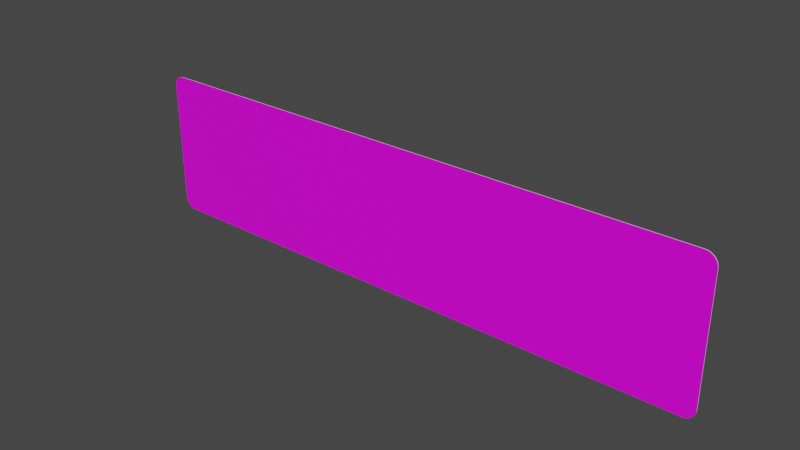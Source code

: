 # Source: rechteck_500_2000.blend  (saved by Blender 3.2.14; exported with 4.5.12 LTS)
import bpy
from mathutils import Matrix  # noqa: F401  (used for matrix-valued properties, if any)

bpy.ops.wm.read_factory_settings(use_empty=True)
scene = bpy.context.scene
scene.name = 'Scene'

# ---- collections
col_collection = bpy.data.collections.new('Collection'); scene.collection.children.link(col_collection)

# ---- images (referenced by path relative to the original .blend; pixels are not part of the script)
import os
ASSET_DIR = os.environ.get("B2B_ASSET_DIR", "")  # directory of the original .blend (textures are referenced by path, not embedded)
HERE = os.path.dirname(os.path.abspath(__file__))  # packed textures are extracted next to this script under _unpacked/

def load_image(name, relpath, width, height, colorspace="sRGB"):
    """Load a texture the original file referenced (path relative to the .blend, or extracted next to this script)."""
    p = next((c for c in (os.path.join(HERE, relpath), os.path.join(ASSET_DIR, relpath)) if relpath and os.path.exists(c)), "")
    if p:
        img = bpy.data.images.load(p, check_existing=True)
        img.name = name
    else:  # same state as the original file: an image datablock whose file is absent (Cycles renders it pink)
        img = bpy.data.images.new(name, width, height)
        img.source = "FILE"
        img.filepath = "//" + (relpath or name)
    img.colorspace_settings.name = colorspace
    return img
img_rohling_jpg = load_image('rohling.jpg', 'rohling.jpg', 1024, 1024, 'sRGB')

# ---- materials (node trees are filled in below, after node groups)
mat_material = bpy.data.materials.new('Material')
mat_material.alpha_threshold = 0.0
mat_material.use_transparent_shadow = False
mat_material.line_color = (0.0, 0.0, 0.0, 1.0)
mat_material_001 = bpy.data.materials.new('Material.001')
mat_material_001.use_transparent_shadow = False

# ---- material node trees
mat_material.use_nodes = True; mat_material.node_tree.nodes.clear()
_N = mat_material.node_tree.nodes; _L = mat_material.node_tree.links
n0 = _N.new('ShaderNodeOutputMaterial'); n0.name = 'Material Output'; n0.location = (300, 300)
n1 = _N.new('ShaderNodeBsdfPrincipled'); n1.name = 'Principled BSDF'; n1.location = (10, 300)
n1.distribution = 'GGX'
n1.subsurface_method = 'RANDOM_WALK_SKIN'
n1.inputs[2].default_value = 0.4
n1.inputs[3].default_value = 1.45
n1.inputs[27].default_value = (0.0, 0.0, 0.0, 1.0)
n1.inputs[28].default_value = 1.0
n2 = _N.new('ShaderNodeTexImage'); n2.name = 'Image Texture'; n2.location = (-280, 280)
n2.image = img_rohling_jpg
_L.new(n1.outputs[0], n0.inputs[0])
_L.new(n2.outputs[0], n1.inputs[0])
n0.is_active_output = True
mat_material_001.use_nodes = True; mat_material_001.node_tree.nodes.clear()
_N = mat_material_001.node_tree.nodes; _L = mat_material_001.node_tree.links
n0 = _N.new('ShaderNodeBsdfPrincipled'); n0.name = 'Principled BSDF'; n0.location = (10, 300)
n0.distribution = 'GGX'
n0.subsurface_method = 'RANDOM_WALK_SKIN'
n0.inputs[3].default_value = 1.45
n0.inputs[27].default_value = (0.0, 0.0, 0.0, 1.0)
n0.inputs[28].default_value = 1.0
n1 = _N.new('ShaderNodeOutputMaterial'); n1.name = 'Material Output'; n1.location = (300, 300)
_L.new(n0.outputs[0], n1.inputs[0])
n1.is_active_output = True

# ---- world
world_world = bpy.data.worlds.new('World'); scene.world = world_world
world_world.use_nodes = True; world_world.node_tree.nodes.clear()
_N = world_world.node_tree.nodes; _L = world_world.node_tree.links
n0 = _N.new('ShaderNodeOutputWorld'); n0.name = 'World Output'; n0.location = (300, 300)
n1 = _N.new('ShaderNodeBackground'); n1.name = 'Background'; n1.location = (10, 300)
n1.inputs[0].default_value = (0.05088, 0.05088, 0.05088, 1.0)
_L.new(n1.outputs[0], n0.inputs[0])
n0.is_active_output = True
world_world.color = (0.05088, 0.05088, 0.05088)
world_world.use_sun_shadow = False
world_world.sun_shadow_jitter_overblur = 0.0

# ---- meshes
me_plane = bpy.data.meshes.new('Plane')
me_plane.from_pydata([(0.002203, 0.0, -4.371e-08), (-0.9591, 0.0, -4.371e-08), (-1.0, 0.04087, -4.014e-08), (-0.9655, 0.0005031, -4.367e-08), (-0.9718, 0.002, -4.354e-08), (-0.9777, 0.004454, -4.332e-08), (-0.9832, 0.007805, -4.303e-08), (-0.988, 0.01197, -4.266e-08), (-0.9922, 0.01685, -4.224e-08), (-0.9955, 0.02231, -4.176e-08), (-0.998, 0.02824, -4.124e-08), (-0.9995, 0.03447, -4.07e-08), (1.0, 0.04087, -4.014e-08), (0.9591, 0.0, -4.371e-08), (0.9995, 0.03447, -4.07e-08), (0.998, 0.02824, -4.124e-08), (0.9955, 0.02231, -4.176e-08), (0.9922, 0.01685, -4.224e-08), (0.988, 0.01197, -4.266e-08), (0.9832, 0.007805, -4.303e-08), (0.9777, 0.004454, -4.332e-08), (0.9718, 0.002, -4.354e-08), (0.9655, 0.0005031, -4.367e-08), (-1.0, 0.4591, -3.573e-09), (-0.9591, 0.5, 0.0), (-0.9995, 0.4655, -3.014e-09), (-0.998, 0.4718, -2.469e-09), (-0.9955, 0.4777, -1.951e-09), (-0.9922, 0.4832, -1.473e-09), (-0.988, 0.488, -1.046e-09), (-0.9832, 0.4922, -6.823e-10), (-0.9777, 0.4955, -3.894e-10), (-0.9718, 0.498, -1.749e-10), (-0.9655, 0.4995, -4.399e-11), (0.9591, 0.5, 0.0), (1.0, 0.4591, -3.573e-09), (0.9655, 0.4995, -4.399e-11), (0.9718, 0.498, -1.749e-10), (0.9777, 0.4955, -3.894e-10), (0.9832, 0.4922, -6.823e-10), (0.988, 0.488, -1.046e-09), (0.9922, 0.4832, -1.473e-09), (0.9955, 0.4777, -1.951e-09), (0.998, 0.4718, -2.469e-09), (0.9995, 0.4655, -3.014e-09), (-0.9591, 0.5, 0.002), (-1.0, 0.4591, 0.002), (-0.9655, 0.4995, 0.002), (-0.9718, 0.498, 0.002), (-0.9777, 0.4955, 0.002), (-0.9832, 0.4922, 0.002), (-0.988, 0.488, 0.002), (-0.9922, 0.4832, 0.002), (-0.9955, 0.4777, 0.002), (-0.998, 0.4718, 0.002), (-0.9995, 0.4655, 0.002), (-1.0, 0.04087, 0.002), (-0.9591, -2.249e-08, 0.002), (-0.9995, 0.03447, 0.002), (-0.998, 0.02824, 0.002), (-0.9955, 0.02231, 0.002), (-0.9922, 0.01685, 0.002), (-0.988, 0.01197, 0.002), (-0.9832, 0.007805, 0.002), (-0.9777, 0.004454, 0.002), (-0.9718, 0.002, 0.002), (-0.9655, 0.0005031, 0.002), (0.9591, -2.249e-08, 0.002), (1.0, 0.04087, 0.002), (0.9655, 0.0005031, 0.002), (0.9718, 0.002, 0.002), (0.9777, 0.004454, 0.002), (0.9832, 0.007805, 0.002), (0.988, 0.01197, 0.002), (0.9922, 0.01685, 0.002), (0.9955, 0.02231, 0.002), (0.998, 0.02824, 0.002), (0.9995, 0.03447, 0.002), (1.0, 0.4591, 0.002), (0.9591, 0.5, 0.002), (0.9995, 0.4655, 0.002), (0.998, 0.4718, 0.002), (0.9955, 0.4777, 0.002), (0.9922, 0.4832, 0.002), (0.988, 0.488, 0.002), (0.9832, 0.4922, 0.002), (0.9777, 0.4955, 0.002), (0.9718, 0.498, 0.002), (0.9655, 0.4995, 0.002)], [], [(12, 35, 78, 68), (57, 67, 69, 70, 71, 72, 73, 74, 75, 76, 77, 68, 78, 80, 81, 82, 83, 84, 85, 86, 87, 88, 79, 45, 47, 48, 49, 50, 51, 52, 53, 54, 55, 46, 56, 58, 59, 60, 61, 62, 63, 64, 65, 66), (1, 0, 13, 67, 57), (23, 2, 56, 46), (34, 36, 37, 38, 39, 40, 41, 42, 43, 44, 35, 12, 14, 15, 16, 17, 18, 19, 20, 21, 22, 13, 0, 1, 3, 4, 5, 6, 7, 8, 9, 10, 11, 2, 23, 25, 26, 27, 28, 29, 30, 31, 32, 33, 24), (34, 79, 88, 36), (36, 88, 87, 37), (37, 87, 86, 38), (38, 86, 85, 39), (39, 85, 84, 40), (40, 84, 83, 41), (41, 83, 82, 42), (42, 82, 81, 43), (43, 81, 80, 44), (44, 80, 78, 35), (67, 13, 22, 69), (69, 22, 21, 70), (70, 21, 20, 71), (71, 20, 19, 72), (72, 19, 18, 73), (73, 18, 17, 74), (74, 17, 16, 75), (75, 16, 15, 76), (76, 15, 14, 77), (77, 14, 12, 68), (1, 57, 66, 3), (3, 66, 65, 4), (4, 65, 64, 5), (5, 64, 63, 6), (6, 63, 62, 7), (7, 62, 61, 8), (8, 61, 60, 9), (9, 60, 59, 10), (10, 59, 58, 11), (11, 58, 56, 2), (45, 24, 33, 47), (47, 33, 32, 48), (48, 32, 31, 49), (49, 31, 30, 50), (50, 30, 29, 51), (51, 29, 28, 52), (52, 28, 27, 53), (53, 27, 26, 54), (54, 26, 25, 55), (55, 25, 23, 46), (34, 24, 45, 79)])
me_plane.polygons.foreach_set('material_index', [1, 0, 1, 1, 1, 1, 1, 1, 1, 1, 1, 1, 1, 1, 1, 1, 1, 1, 1, 1, 1, 1, 1, 1, 1, 1, 1, 1, 1, 1, 1, 1, 1, 1, 1, 1, 1, 1, 1, 1, 1, 1, 1, 1, 1, 1])
_uv = me_plane.uv_layers.new(name='UVMap')
_uv.uv.foreach_set('vector', [1.0, 0.08174, 1.0, 0.9183, 1.0, 0.9183, 1.0, 0.08174, 0.0214, 0.004544, 0.9786, 0.004544, 0.9818, 0.005541, 0.9849, 0.008508, 0.9879, 0.01337, 0.9906, 0.02001, 0.993, 0.02827, 0.9951, 0.03793, 0.9968, 0.04877, 0.998, 0.06051, 0.9987, 0.07287, 0.999, 0.08554, 0.999, 0.9145, 0.9987, 0.9271, 0.998, 0.9395, 0.9968, 0.9512, 0.9951, 0.9621, 0.993, 0.9717, 0.9906, 0.98, 0.9879, 0.9866, 0.9849, 0.9915, 0.9818, 0.9945, 0.9786, 0.9955, 0.0214, 0.9955, 0.01821, 0.9945, 0.0151, 0.9915, 0.01214, 0.9866, 0.009414, 0.98, 0.00698, 0.9717, 0.004902, 0.9621, 0.00323, 0.9512, 0.002006, 0.9395, 0.001259, 0.9271, 0.001008, 0.9145, 0.001008, 0.08554, 0.001259, 0.07287, 0.002006, 0.06051, 0.00323, 0.04877, 0.004902, 0.03793, 0.00698, 0.02827, 0.009414, 0.02001, 0.01214, 0.01337, 0.0151, 0.008508, 0.01821, 0.005541, 0.02043, 0.0, 0.5011, 0.0, 0.9796, 0.0, 0.9796, 0.0, 0.02043, 0.0, 0.0, 0.9183, 0.0, 0.08174, 0.0, 0.08174, 0.0, 0.9183, 0.9796, 1.0, 0.9828, 0.9997, 0.9859, 0.9987, 0.9888, 0.997, 0.9916, 0.9948, 0.998, 0.992, 0.9987, 0.9663, 0.9993, 0.9554, 0.9997, 0.9435, 0.9999, 0.9311, 1.0, 0.9183, 1.0, 0.08174, 0.9999, 0.06895, 0.9997, 0.05648, 0.9993, 0.04463, 0.9987, 0.03369, 0.998, 0.00798, 0.9916, 0.005203, 0.9888, 0.00297, 0.9859, 0.001333, 0.9828, 0.0003354, 0.9796, 0.0, 0.5011, 0.0, 0.02043, 0.0, 0.01724, 0.0003354, 0.01412, 0.001333, 0.01116, 0.00297, 0.008423, 0.005203, 0.001995, 0.00798, 0.001301, 0.03369, 0.0007424, 0.04463, 0.0003334, 0.05648, 8.385e-05, 0.06895, 0.0, 0.08174, 0.0, 0.9183, 8.385e-05, 0.9311, 0.0003334, 0.9435, 0.0007424, 0.9554, 0.001301, 0.9663, 0.001995, 0.992, 0.008423, 0.9948, 0.01116, 0.997, 0.01412, 0.9987, 0.01724, 0.9997, 0.02043, 1.0, 0.9796, 1.0, 0.9796, 1.0, 0.9828, 0.9997, 0.9828, 0.9997, 0.9828, 0.9997, 0.9828, 0.9997, 0.9859, 0.9987, 0.9859, 0.9987, 0.9859, 0.9987, 0.9859, 0.9987, 0.9888, 0.997, 0.9888, 0.997, 0.9888, 0.997, 0.9888, 0.997, 0.9916, 0.9948, 0.9916, 0.9948, 0.9916, 0.9948, 0.9916, 0.9948, 0.998, 0.992, 0.998, 0.992, 0.998, 0.992, 0.998, 0.992, 0.9987, 0.9663, 0.9987, 0.9663, 0.9987, 0.9663, 0.9987, 0.9663, 0.9993, 0.9554, 0.9993, 0.9554, 0.9993, 0.9554, 0.9993, 0.9554, 0.9997, 0.9435, 0.9997, 0.9435, 0.9997, 0.9435, 0.9997, 0.9435, 0.9999, 0.9311, 0.9999, 0.9311, 0.9999, 0.9311, 0.9999, 0.9311, 1.0, 0.9183, 1.0, 0.9183, 0.9796, 0.0, 0.9796, 0.0, 0.9828, 0.0003354, 0.9828, 0.0003354, 0.9828, 0.0003354, 0.9828, 0.0003354, 0.9859, 0.001333, 0.9859, 0.001333, 0.9859, 0.001333, 0.9859, 0.001333, 0.9888, 0.00297, 0.9888, 0.00297, 0.9888, 0.00297, 0.9888, 0.00297, 0.9916, 0.005203, 0.9916, 0.005203, 0.9916, 0.005203, 0.9916, 0.005203, 0.998, 0.00798, 0.998, 0.00798, 0.998, 0.00798, 0.998, 0.00798, 0.9987, 0.03369, 0.9987, 0.03369, 0.9987, 0.03369, 0.9987, 0.03369, 0.9993, 0.04463, 0.9993, 0.04463, 0.9993, 0.04463, 0.9993, 0.04463, 0.9997, 0.05648, 0.9997, 0.05648, 0.9997, 0.05648, 0.9997, 0.05648, 0.9999, 0.06895, 0.9999, 0.06895, 0.9999, 0.06895, 0.9999, 0.06895, 1.0, 0.08174, 1.0, 0.08174, 0.02043, 0.0, 0.02043, 0.0, 0.01724, 0.0003354, 0.01724, 0.0003354, 0.01724, 0.0003354, 0.01724, 0.0003354, 0.01412, 0.001333, 0.01412, 0.001333, 0.01412, 0.001333, 0.01412, 0.001333, 0.01116, 0.00297, 0.01116, 0.00297, 0.01116, 0.00297, 0.01116, 0.00297, 0.008423, 0.005203, 0.008423, 0.005203, 0.008423, 0.005203, 0.008423, 0.005203, 0.001995, 0.00798, 0.001995, 0.00798, 0.001995, 0.00798, 0.001995, 0.00798, 0.001301, 0.03369, 0.001301, 0.03369, 0.001301, 0.03369, 0.001301, 0.03369, 0.0007424, 0.04463, 0.0007424, 0.04463, 0.0007424, 0.04463, 0.0007424, 0.04463, 0.0003334, 0.05648, 0.0003334, 0.05648, 0.0003334, 0.05648, 0.0003334, 0.05648, 8.385e-05, 0.06895, 8.385e-05, 0.06895, 8.385e-05, 0.06895, 8.385e-05, 0.06895, 0.0, 0.08174, 0.0, 0.08174, 0.02043, 1.0, 0.02043, 1.0, 0.01724, 0.9997, 0.01724, 0.9997, 0.01724, 0.9997, 0.01724, 0.9997, 0.01412, 0.9987, 0.01412, 0.9987, 0.01412, 0.9987, 0.01412, 0.9987, 0.01116, 0.997, 0.01116, 0.997, 0.01116, 0.997, 0.01116, 0.997, 0.008423, 0.9948, 0.008423, 0.9948, 0.008423, 0.9948, 0.008423, 0.9948, 0.001995, 0.992, 0.001995, 0.992, 0.001995, 0.992, 0.001995, 0.992, 0.001301, 0.9663, 0.001301, 0.9663, 0.001301, 0.9663, 0.001301, 0.9663, 0.0007424, 0.9554, 0.0007424, 0.9554, 0.0007424, 0.9554, 0.0007424, 0.9554, 0.0003334, 0.9435, 0.0003334, 0.9435, 0.0003334, 0.9435, 0.0003334, 0.9435, 8.385e-05, 0.9311, 8.385e-05, 0.9311, 8.385e-05, 0.9311, 8.385e-05, 0.9311, 0.0, 0.9183, 0.0, 0.9183, 0.9796, 1.0, 0.02043, 1.0, 0.02043, 1.0, 0.9796, 1.0])
me_plane.materials.append(mat_material)
me_plane.materials.append(mat_material_001)
me_plane.update()

# ---- objects
ob_plane = bpy.data.objects.new('Plane', me_plane)
ob_empty = bpy.data.objects.new('Empty', img_rohling_jpg)

# ---- transforms, parenting, visibility, modifiers, constraints
ob_plane.location = (0.0, 0.0, 0.0)
ob_plane.rotation_euler = (1.571, 0.0, 0.0)
ob_empty.location = (0.0, 0.0, 0.25)
ob_empty.rotation_euler = (1.571, -0.0, -0.0)
ob_empty.scale = (0.4006, 0.4006, 0.4006)
ob_empty.empty_display_type = 'IMAGE'
ob_empty.empty_display_size = 5.0

# ---- collection membership
col_collection.objects.link(ob_plane)
col_collection.objects.link(ob_empty)

# ---- scene / render settings (as saved in the file)
scene.frame_start = 1; scene.frame_end = 250; scene.frame_set(1)
scene.render.engine = 'BLENDER_EEVEE_NEXT'
scene.cycles.sampling_pattern = 'TABULATED_SOBOL'
scene.cycles.use_light_tree = False
scene.view_settings.view_transform = 'Filmic'
bpy.context.view_layer.update()

# ---- added for rendering (the .blend has no active camera and no usable light): camera, sun
cam_auto = bpy.data.cameras.new('AutoCamera')
cam_auto.lens = 50.0
cam_auto.sensor_width = 36.0
cam_auto.clip_end = 1000.0
ob_auto_camera = bpy.data.objects.new('AutoCamera', cam_auto)
scene.collection.objects.link(ob_auto_camera)
ob_auto_camera.location = (1.9074, -2.28988, 1.77592)
ob_auto_camera.rotation_euler = (1.09748, -7.21219e-08, 0.694738)
scene.camera = ob_auto_camera
light_auto_sun = bpy.data.lights.new('AutoSun', 'SUN')
light_auto_sun.energy = 3.0
light_auto_sun.angle = 0.0523599
ob_auto_sun = bpy.data.objects.new('AutoSun', light_auto_sun)
scene.collection.objects.link(ob_auto_sun)
ob_auto_sun.rotation_euler = (0.872665, 0.174533, 0.523599)
bpy.context.view_layer.update()
